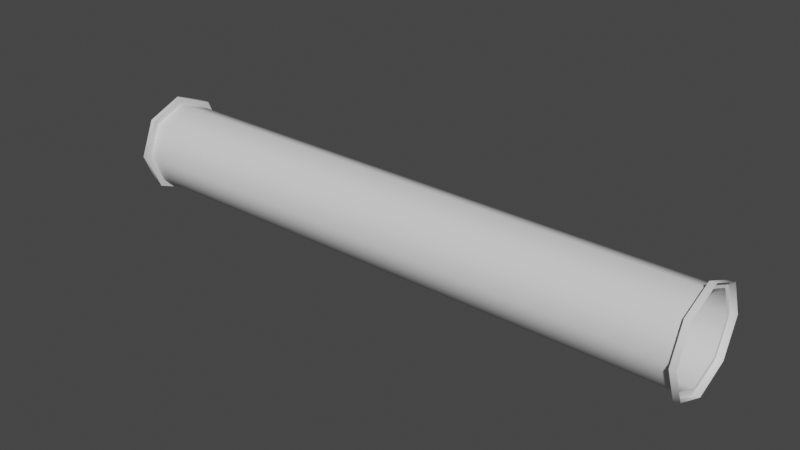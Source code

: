 # Source: Pipe_Small.blend  (saved by Blender 2.81.16; exported with 4.5.12 LTS)
import bpy
from mathutils import Matrix  # noqa: F401  (used for matrix-valued properties, if any)

bpy.ops.wm.read_factory_settings(use_empty=True)
scene = bpy.context.scene
scene.name = 'Scene'

# ---- collections
col_collection = bpy.data.collections.new('Collection'); scene.collection.children.link(col_collection)

# ---- node groups
ng_auto_smooth = bpy.data.node_groups.new('Auto Smooth', 'GeometryNodeTree')
_s = ng_auto_smooth.interface.new_socket(name='Geometry', in_out='OUTPUT', socket_type='NodeSocketGeometry')
_s = ng_auto_smooth.interface.new_socket(name='Geometry', in_out='INPUT', socket_type='NodeSocketGeometry')
_s = ng_auto_smooth.interface.new_socket(name='Angle', in_out='INPUT', socket_type='NodeSocketFloat')
_s.subtype = 'ANGLE'
_s.min_value = 0.0
_s.max_value = 3.142
ng_auto_smooth.is_modifier = True
_N = ng_auto_smooth.nodes; _L = ng_auto_smooth.links
n0 = _N.new('NodeGroupOutput'); n0.name = 'Group Output'; n0.location = (480, -100)
n1 = _N.new('NodeGroupInput'); n1.name = 'Group Input'; n1.location = (-420, -300)
n2 = _N.new('NodeGroupInput'); n2.name = 'Group Input.001'; n2.location = (-60, -100)
n3 = _N.new('GeometryNodeSetShadeSmooth'); n3.name = 'Set Shade Smooth'; n3.location = (120, -100)
n3.domain = 'EDGE'
n4 = _N.new('GeometryNodeSetShadeSmooth'); n4.name = 'Set Shade Smooth.001'; n4.location = (300, -100)
n5 = _N.new('GeometryNodeInputMeshEdgeAngle'); n5.name = 'Edge Angle'; n5.location = (-420, -220)
n6 = _N.new('GeometryNodeInputEdgeSmooth'); n6.name = 'Is Edge Smooth'; n6.location = (-60, -160)
n7 = _N.new('GeometryNodeInputShadeSmooth'); n7.name = 'Is Face Smooth'; n7.location = (-240, -340)
n8 = _N.new('FunctionNodeBooleanMath'); n8.name = 'Boolean Math'; n8.location = (-60, -220)
n9 = _N.new('FunctionNodeCompare'); n9.name = 'Compare'; n9.location = (-240, -180)
n9.operation = 'LESS_EQUAL'
_L.new(n5.outputs[0], n9.inputs[0])
_L.new(n4.outputs[0], n0.inputs[0])
_L.new(n1.outputs[1], n9.inputs[1])
_L.new(n9.outputs[0], n8.inputs[0])
_L.new(n7.outputs[0], n8.inputs[1])
_L.new(n2.outputs[0], n3.inputs[0])
_L.new(n6.outputs[0], n3.inputs[1])
_L.new(n3.outputs[0], n4.inputs[0])
_L.new(n8.outputs[0], n3.inputs[2])
n0.is_active_output = True

# ---- world
world_world = bpy.data.worlds.new('World'); scene.world = world_world
world_world.use_nodes = True; world_world.node_tree.nodes.clear()
_N = world_world.node_tree.nodes; _L = world_world.node_tree.links
n0 = _N.new('ShaderNodeOutputWorld'); n0.name = 'World Output'; n0.location = (300, 300)
n1 = _N.new('ShaderNodeBackground'); n1.name = 'Background'; n1.location = (10, 300)
n1.inputs[0].default_value = (0.05088, 0.05088, 0.05088, 1.0)
_L.new(n1.outputs[0], n0.inputs[0])
n0.is_active_output = True
world_world.color = (0.05088, 0.05088, 0.05088)
world_world.use_sun_shadow = False
world_world.sun_shadow_jitter_overblur = 0.0

# ---- meshes
me_cylinder = bpy.data.meshes.new('Cylinder')
me_cylinder.from_pydata([(1.006, 0.15, -3.632e-08), (1.006, 0.1061, -0.1061), (1.006, -1.285e-09, -0.15), (1.006, -0.1061, -0.1061), (1.006, -0.15, -1.844e-08), (1.006, -0.1061, 0.1061), (1.006, 7.06e-09, 0.15), (1.006, 0.1061, 0.1061), (1.004, 0.1732, 2.307e-05), (1.004, 0.1224, -0.1226), (1.004, -0.0001991, -0.1734), (1.004, -0.1228, -0.1226), (1.004, -0.1736, 2.309e-05), (1.004, -0.1228, 0.1226), (1.004, -0.000199, 0.1734), (1.004, 0.1224, 0.1226), (1.024, 0.1761, -0.0003197), (1.024, 0.1254, -0.1229), (1.024, 0.002753, -0.1737), (1.024, -0.1198, -0.1229), (1.024, -0.1706, -0.0003196), (1.024, -0.1198, 0.1223), (1.024, 0.002753, 0.1731), (1.024, 0.1254, 0.1223), (-1.006, 0.15, -3.632e-08), (-1.006, 0.1061, -0.1061), (-1.006, -1.285e-09, -0.15), (-1.006, -0.1061, -0.1061), (-1.006, -0.15, -1.844e-08), (-1.006, -0.1061, 0.1061), (-1.006, 7.06e-09, 0.15), (-1.006, 0.1061, 0.1061), (-1.004, 0.1732, 2.307e-05), (-1.004, 0.1224, -0.1226), (-1.004, -0.0001991, -0.1734), (-1.004, -0.1228, -0.1226), (-1.004, -0.1736, 2.309e-05), (-1.004, -0.1228, 0.1226), (-1.004, -0.000199, 0.1734), (-1.004, 0.1224, 0.1226), (-1.024, 0.1761, -0.0003197), (-1.024, 0.1254, -0.1229), (-1.024, 0.002753, -0.1737), (-1.024, -0.1198, -0.1229), (-1.024, -0.1706, -0.0003196), (-1.024, -0.1198, 0.1223), (-1.024, 0.002753, 0.1731), (-1.024, 0.1254, 0.1223)], [], [(1, 25, 24, 0), (2, 26, 25, 1), (3, 27, 26, 2), (4, 28, 27, 3), (5, 29, 28, 4), (6, 30, 29, 5), (7, 31, 30, 6), (3, 2, 10, 11), (5, 4, 12, 13), (7, 6, 14, 15), (2, 1, 9, 10), (10, 9, 17, 18), (13, 12, 20, 21), (8, 15, 23, 16), (11, 10, 18, 19), (14, 13, 21, 22), (9, 8, 16, 17), (12, 11, 19, 20), (15, 14, 22, 23), (0, 7, 15, 8), (1, 0, 8, 9), (6, 5, 13, 14), (4, 3, 11, 12), (27, 35, 34, 26), (29, 37, 36, 28), (31, 39, 38, 30), (26, 34, 33, 25), (34, 42, 41, 33), (37, 45, 44, 36), (32, 40, 47, 39), (35, 43, 42, 34), (38, 46, 45, 37), (33, 41, 40, 32), (36, 44, 43, 35), (39, 47, 46, 38), (24, 32, 39, 31), (25, 33, 32, 24), (30, 38, 37, 29), (28, 36, 35, 27), (0, 24, 31, 7)])
me_cylinder.polygons.foreach_set('use_smooth', [True] * 40)
_uv = me_cylinder.uv_layers.new(name='UVMap')
_uv.uv.foreach_set('vector', [0.2648, 0.9837, 0.2576, 0.01612, 0.3035, 0.01698, 0.3099, 0.9828, 0.2165, 0.9833, 0.2091, 0.01667, 0.2576, 0.01612, 0.2648, 0.9837, 0.1659, 0.9813, 0.1587, 0.01878, 0.2091, 0.01667, 0.2165, 0.9833, 0.1117, 0.9762, 0.1052, 0.02374, 0.1587, 0.01878, 0.1659, 0.9813, 0.05886, 0.9722, 0.05393, 0.0275, 0.1052, 0.02374, 0.1117, 0.9762, 0.009163, 0.9595, 0.008169, 0.03949, 0.05393, 0.0275, 0.05886, 0.9722, 0.3557, 0.9749, 0.3512, 0.02509, 0.402, 0.04121, 0.4024, 0.9596, 0.1659, 0.9813, 0.2165, 0.9833, 0.2166, 0.9923, 0.1656, 0.9909, 0.05886, 0.9722, 0.1117, 0.9762, 0.1106, 0.9875, 0.05703, 0.9811, 0.3557, 0.9749, 0.4024, 0.9596, 0.4093, 0.9677, 0.3577, 0.9839, 0.2165, 0.9833, 0.2648, 0.9837, 0.2652, 0.9921, 0.2166, 0.9923, 0.2166, 0.9923, 0.2652, 0.9921, 0.266, 0.9993, 0.2176, 0.9999, 0.05703, 0.9811, 0.1106, 0.9875, 0.1099, 0.9968, 0.05471, 0.9889, 0.3106, 0.9899, 0.3577, 0.9839, 0.3584, 0.9917, 0.3111, 0.9967, 0.1656, 0.9909, 0.2166, 0.9923, 0.2176, 0.9999, 0.1662, 0.9993, 0.003823, 0.9667, 0.05703, 0.9811, 0.05471, 0.9889, 0.0006338, 0.9742, 0.2652, 0.9921, 0.3106, 0.9899, 0.3111, 0.9967, 0.266, 0.9993, 0.1106, 0.9875, 0.1656, 0.9909, 0.1662, 0.9993, 0.1099, 0.9968, 0.3577, 0.9839, 0.4093, 0.9677, 0.4106, 0.9765, 0.3584, 0.9917, 0.3099, 0.9828, 0.3557, 0.9749, 0.3577, 0.9839, 0.3106, 0.9899, 0.2648, 0.9837, 0.3099, 0.9828, 0.3106, 0.9899, 0.2652, 0.9921, 0.009163, 0.9595, 0.05886, 0.9722, 0.05703, 0.9811, 0.003823, 0.9667, 0.1117, 0.9762, 0.1659, 0.9813, 0.1656, 0.9909, 0.1106, 0.9875, 0.1587, 0.01878, 0.1583, 0.009233, 0.2091, 0.007733, 0.2091, 0.01667, 0.05393, 0.0275, 0.05221, 0.01903, 0.1042, 0.01271, 0.1052, 0.02374, 0.3512, 0.02509, 0.3532, 0.0156, 0.4093, 0.03233, 0.402, 0.04121, 0.2091, 0.01667, 0.2091, 0.007733, 0.2579, 0.007675, 0.2576, 0.01612, 0.2091, 0.007733, 0.2101, 6.407e-05, 0.2588, 0.0003935, 0.2579, 0.007675, 0.05221, 0.01903, 0.04998, 0.01169, 0.1035, 0.003639, 0.1042, 0.01271, 0.3041, 0.009595, 0.3046, 0.002582, 0.3539, 0.007375, 0.3532, 0.0156, 0.1583, 0.009233, 0.1589, 0.0009978, 0.2101, 6.407e-05, 0.2091, 0.007733, 0.00311, 0.03289, 6.407e-05, 0.02591, 0.04998, 0.01169, 0.05221, 0.01903, 0.2579, 0.007675, 0.2588, 0.0003935, 0.3046, 0.002582, 0.3041, 0.009595, 0.1042, 0.01271, 0.1035, 0.003639, 0.1589, 0.0009978, 0.1583, 0.009233, 0.3532, 0.0156, 0.3539, 0.007375, 0.4106, 0.02278, 0.4093, 0.03233, 0.3035, 0.01698, 0.3041, 0.009595, 0.3532, 0.0156, 0.3512, 0.02509, 0.2576, 0.01612, 0.2579, 0.007675, 0.3041, 0.009595, 0.3035, 0.01698, 0.008169, 0.03949, 0.00311, 0.03289, 0.05221, 0.01903, 0.05393, 0.0275, 0.1052, 0.02374, 0.1042, 0.01271, 0.1583, 0.009233, 0.1587, 0.01878, 0.3099, 0.9828, 0.3035, 0.01698, 0.3512, 0.02509, 0.3557, 0.9749])
me_cylinder.use_remesh_fix_poles = True
me_cylinder.use_remesh_preserve_attributes = False
me_cylinder.use_mirror_vertex_groups = False
me_cylinder.update()

# ---- objects
ob_cylinder = bpy.data.objects.new('Cylinder', me_cylinder)

# ---- transforms, parenting, visibility, modifiers, constraints
ob_cylinder.location = (0.0, 0.0, 0.0)
ob_cylinder.lineart.crease_threshold = 0.0
_m = ob_cylinder.modifiers.new('Auto Smooth', 'NODES')
_m.node_group = ng_auto_smooth
_gi = [s.identifier for s in ng_auto_smooth.interface.items_tree if s.item_type == 'SOCKET' and s.in_out == 'INPUT']
_m[_gi[1]] = 0.9285  # Angle

# ---- collection membership
col_collection.objects.link(ob_cylinder)

# ---- scene / render settings (as saved in the file)
scene.frame_start = 1; scene.frame_end = 250; scene.frame_set(1)
scene.render.engine = 'BLENDER_EEVEE_NEXT'
scene.render.motion_blur_shutter = 1.0
scene.cycles.use_denoising = False
scene.cycles.samples = 128
scene.cycles.sampling_pattern = 'TABULATED_SOBOL'
scene.cycles.use_adaptive_sampling = False
scene.cycles.use_light_tree = False
scene.view_settings.view_transform = 'Filmic'
bpy.context.view_layer.update()

# ---- added for rendering (the .blend has no active camera and no usable light): camera, sun
cam_auto = bpy.data.cameras.new('AutoCamera')
cam_auto.lens = 50.0
cam_auto.sensor_width = 36.0
cam_auto.clip_end = 1000.0
ob_auto_camera = bpy.data.objects.new('AutoCamera', cam_auto)
scene.collection.objects.link(ob_auto_camera)
ob_auto_camera.location = (1.94836, -2.33676, 1.55854)
ob_auto_camera.rotation_euler = (1.09748, -7.21219e-08, 0.694738)
scene.camera = ob_auto_camera
light_auto_sun = bpy.data.lights.new('AutoSun', 'SUN')
light_auto_sun.energy = 3.0
light_auto_sun.angle = 0.0523599
ob_auto_sun = bpy.data.objects.new('AutoSun', light_auto_sun)
scene.collection.objects.link(ob_auto_sun)
ob_auto_sun.rotation_euler = (0.872665, 0.174533, 0.523599)
bpy.context.view_layer.update()
